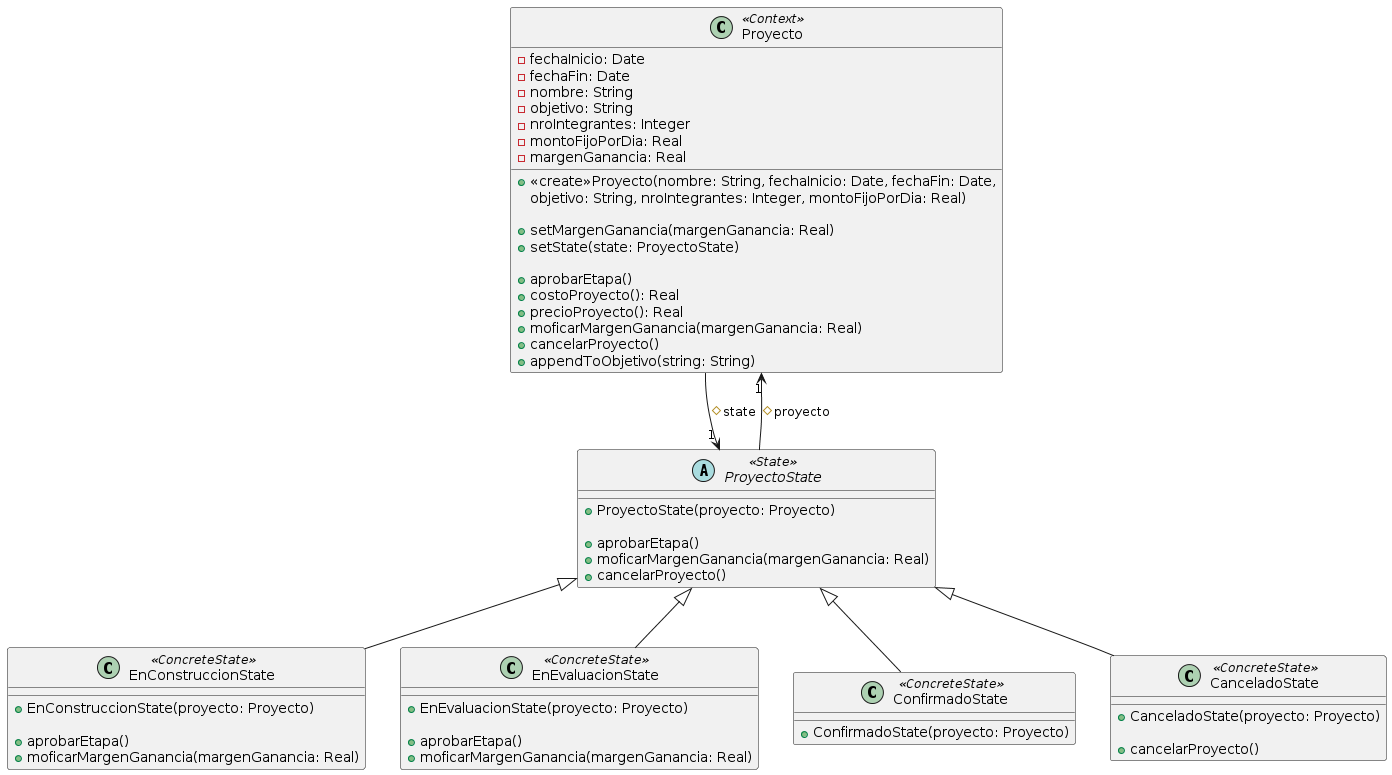

The diagram above was rendered by PlantUML. Its source (embedded in the PNG):
@startuml
class Proyecto <<Context>> {
	-fechaInicio: Date
	-fechaFin: Date
	-nombre: String
	-objetivo: String
	-nroIntegrantes: Integer
	-montoFijoPorDia: Real
	-margenGanancia: Real

	+<<create>>Proyecto(nombre: String, fechaInicio: Date, fechaFin: Date,
                  objetivo: String, nroIntegrantes: Integer, montoFijoPorDia: Real)

	+setMargenGanancia(margenGanancia: Real)
	+setState(state: ProyectoState)

	+aprobarEtapa()
	+costoProyecto(): Real
	+precioProyecto(): Real
	+moficarMargenGanancia(margenGanancia: Real)
	+cancelarProyecto()
	+appendToObjetivo(string: String)
}

abstract ProyectoState <<State>> {
	+ProyectoState(proyecto: Proyecto)

	+aprobarEtapa()
	+moficarMargenGanancia(margenGanancia: Real)
	+cancelarProyecto()
}
Proyecto --> "1" ProyectoState: #state
ProyectoState --> "1" Proyecto: #proyecto

class EnConstruccionState <<ConcreteState>> extends ProyectoState {
	+EnConstruccionState(proyecto: Proyecto)

	+aprobarEtapa()
	+moficarMargenGanancia(margenGanancia: Real)
}

class EnEvaluacionState <<ConcreteState>> extends ProyectoState {
	+EnEvaluacionState(proyecto: Proyecto)

	+aprobarEtapa()
	+moficarMargenGanancia(margenGanancia: Real)
}

class ConfirmadoState <<ConcreteState>> extends ProyectoState {
	+ConfirmadoState(proyecto: Proyecto)
}

class CanceladoState <<ConcreteState>> extends ProyectoState {
	+CanceladoState(proyecto: Proyecto)

	+cancelarProyecto()
}
@enduml